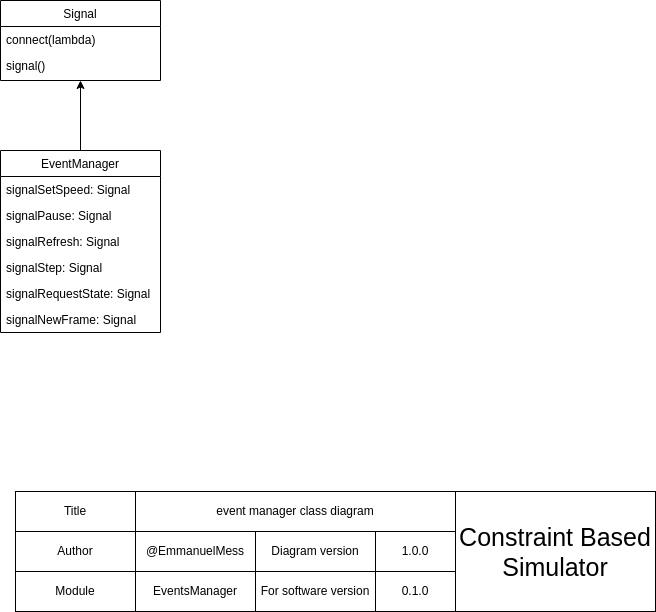

The diagram above was exported from draw.io. Its source (the exported page's mxGraphModel, read from the mxfile embedded in the PNG):
<mxGraphModel dx="1396" dy="843" grid="1" gridSize="10" guides="1" tooltips="1" connect="1" arrows="1" fold="1" page="1" pageScale="1" pageWidth="1169" pageHeight="827" math="0" shadow="0">
  <root>
    <mxCell id="WIyWlLk6GJQsqaUBKTNV-0" />
    <mxCell id="WIyWlLk6GJQsqaUBKTNV-1" parent="WIyWlLk6GJQsqaUBKTNV-0" />
    <mxCell id="zkfFHV4jXpPFQw0GAbJ--6" value="EventManager" style="swimlane;fontStyle=0;align=center;verticalAlign=top;childLayout=stackLayout;horizontal=1;startSize=26;horizontalStack=0;resizeParent=1;resizeLast=0;collapsible=1;marginBottom=0;rounded=0;shadow=0;strokeWidth=1;" parent="WIyWlLk6GJQsqaUBKTNV-1" vertex="1">
      <mxGeometry x="505" y="300" width="160" height="182" as="geometry">
        <mxRectangle x="130" y="380" width="160" height="26" as="alternateBounds" />
      </mxGeometry>
    </mxCell>
    <mxCell id="CMjmf-C1bNGuf1s_lmqw-6" value="signalSetSpeed: Signal" style="text;align=left;verticalAlign=top;spacingLeft=4;spacingRight=4;overflow=hidden;rotatable=0;points=[[0,0.5],[1,0.5]];portConstraint=eastwest;" vertex="1" parent="zkfFHV4jXpPFQw0GAbJ--6">
      <mxGeometry y="26" width="160" height="26" as="geometry" />
    </mxCell>
    <mxCell id="CMjmf-C1bNGuf1s_lmqw-7" value="signalPause: Signal" style="text;align=left;verticalAlign=top;spacingLeft=4;spacingRight=4;overflow=hidden;rotatable=0;points=[[0,0.5],[1,0.5]];portConstraint=eastwest;" vertex="1" parent="zkfFHV4jXpPFQw0GAbJ--6">
      <mxGeometry y="52" width="160" height="26" as="geometry" />
    </mxCell>
    <mxCell id="CMjmf-C1bNGuf1s_lmqw-8" value="signalRefresh: Signal" style="text;align=left;verticalAlign=top;spacingLeft=4;spacingRight=4;overflow=hidden;rotatable=0;points=[[0,0.5],[1,0.5]];portConstraint=eastwest;" vertex="1" parent="zkfFHV4jXpPFQw0GAbJ--6">
      <mxGeometry y="78" width="160" height="26" as="geometry" />
    </mxCell>
    <mxCell id="CMjmf-C1bNGuf1s_lmqw-10" value="signalStep: Signal" style="text;align=left;verticalAlign=top;spacingLeft=4;spacingRight=4;overflow=hidden;rotatable=0;points=[[0,0.5],[1,0.5]];portConstraint=eastwest;" vertex="1" parent="zkfFHV4jXpPFQw0GAbJ--6">
      <mxGeometry y="104" width="160" height="26" as="geometry" />
    </mxCell>
    <mxCell id="CMjmf-C1bNGuf1s_lmqw-11" value="signalRequestState: Signal" style="text;align=left;verticalAlign=top;spacingLeft=4;spacingRight=4;overflow=hidden;rotatable=0;points=[[0,0.5],[1,0.5]];portConstraint=eastwest;" vertex="1" parent="zkfFHV4jXpPFQw0GAbJ--6">
      <mxGeometry y="130" width="160" height="26" as="geometry" />
    </mxCell>
    <mxCell id="CMjmf-C1bNGuf1s_lmqw-9" value="signalNewFrame: Signal" style="text;align=left;verticalAlign=top;spacingLeft=4;spacingRight=4;overflow=hidden;rotatable=0;points=[[0,0.5],[1,0.5]];portConstraint=eastwest;" vertex="1" parent="zkfFHV4jXpPFQw0GAbJ--6">
      <mxGeometry y="156" width="160" height="26" as="geometry" />
    </mxCell>
    <mxCell id="-XGP2u-0EIi3l-pmt6pq-0" value="Title" style="rounded=0;whiteSpace=wrap;html=1;" parent="WIyWlLk6GJQsqaUBKTNV-1" vertex="1">
      <mxGeometry x="520" y="641" width="120" height="40" as="geometry" />
    </mxCell>
    <mxCell id="-XGP2u-0EIi3l-pmt6pq-1" value="event manager class diagram" style="rounded=0;whiteSpace=wrap;html=1;" parent="WIyWlLk6GJQsqaUBKTNV-1" vertex="1">
      <mxGeometry x="640.0000000000001" y="641" width="320" height="40" as="geometry" />
    </mxCell>
    <mxCell id="-XGP2u-0EIi3l-pmt6pq-2" value="Module" style="rounded=0;whiteSpace=wrap;html=1;" parent="WIyWlLk6GJQsqaUBKTNV-1" vertex="1">
      <mxGeometry x="520" y="721" width="120" height="40" as="geometry" />
    </mxCell>
    <mxCell id="-XGP2u-0EIi3l-pmt6pq-3" value="Author" style="rounded=0;whiteSpace=wrap;html=1;" parent="WIyWlLk6GJQsqaUBKTNV-1" vertex="1">
      <mxGeometry x="520" y="681" width="120" height="40" as="geometry" />
    </mxCell>
    <mxCell id="-XGP2u-0EIi3l-pmt6pq-4" value="@EmmanuelMess" style="rounded=0;whiteSpace=wrap;html=1;" parent="WIyWlLk6GJQsqaUBKTNV-1" vertex="1">
      <mxGeometry x="640.0000000000001" y="681" width="120" height="40" as="geometry" />
    </mxCell>
    <mxCell id="-XGP2u-0EIi3l-pmt6pq-5" value="EventsManager" style="rounded=0;whiteSpace=wrap;html=1;" parent="WIyWlLk6GJQsqaUBKTNV-1" vertex="1">
      <mxGeometry x="640.0000000000001" y="721" width="120" height="40" as="geometry" />
    </mxCell>
    <mxCell id="-XGP2u-0EIi3l-pmt6pq-6" value="Diagram version" style="rounded=0;whiteSpace=wrap;html=1;" parent="WIyWlLk6GJQsqaUBKTNV-1" vertex="1">
      <mxGeometry x="759.9999999999999" y="681" width="120" height="40" as="geometry" />
    </mxCell>
    <mxCell id="-XGP2u-0EIi3l-pmt6pq-7" value="&lt;font style=&quot;font-size: 25px;&quot;&gt;Constraint Based Simulator&lt;/font&gt;" style="rounded=0;whiteSpace=wrap;html=1;" parent="WIyWlLk6GJQsqaUBKTNV-1" vertex="1">
      <mxGeometry x="960" y="641" width="200" height="120" as="geometry" />
    </mxCell>
    <mxCell id="-XGP2u-0EIi3l-pmt6pq-8" value="1.0.0" style="rounded=0;whiteSpace=wrap;html=1;" parent="WIyWlLk6GJQsqaUBKTNV-1" vertex="1">
      <mxGeometry x="880.0000000000001" y="681" width="80" height="40" as="geometry" />
    </mxCell>
    <mxCell id="-XGP2u-0EIi3l-pmt6pq-9" value="For software version" style="rounded=0;whiteSpace=wrap;html=1;" parent="WIyWlLk6GJQsqaUBKTNV-1" vertex="1">
      <mxGeometry x="759.9999999999999" y="721" width="120" height="40" as="geometry" />
    </mxCell>
    <mxCell id="-XGP2u-0EIi3l-pmt6pq-10" value="0.1.0" style="rounded=0;whiteSpace=wrap;html=1;" parent="WIyWlLk6GJQsqaUBKTNV-1" vertex="1">
      <mxGeometry x="880.0000000000001" y="721" width="80" height="40" as="geometry" />
    </mxCell>
    <mxCell id="CMjmf-C1bNGuf1s_lmqw-0" value="Signal" style="swimlane;fontStyle=0;align=center;verticalAlign=top;childLayout=stackLayout;horizontal=1;startSize=26;horizontalStack=0;resizeParent=1;resizeLast=0;collapsible=1;marginBottom=0;rounded=0;shadow=0;strokeWidth=1;" vertex="1" parent="WIyWlLk6GJQsqaUBKTNV-1">
      <mxGeometry x="505" y="150" width="160" height="80" as="geometry">
        <mxRectangle x="130" y="380" width="160" height="26" as="alternateBounds" />
      </mxGeometry>
    </mxCell>
    <mxCell id="CMjmf-C1bNGuf1s_lmqw-4" value="connect(lambda)" style="text;align=left;verticalAlign=top;spacingLeft=4;spacingRight=4;overflow=hidden;rotatable=0;points=[[0,0.5],[1,0.5]];portConstraint=eastwest;" vertex="1" parent="CMjmf-C1bNGuf1s_lmqw-0">
      <mxGeometry y="26" width="160" height="26" as="geometry" />
    </mxCell>
    <mxCell id="CMjmf-C1bNGuf1s_lmqw-5" value="signal()" style="text;align=left;verticalAlign=top;spacingLeft=4;spacingRight=4;overflow=hidden;rotatable=0;points=[[0,0.5],[1,0.5]];portConstraint=eastwest;" vertex="1" parent="CMjmf-C1bNGuf1s_lmqw-0">
      <mxGeometry y="52" width="160" height="26" as="geometry" />
    </mxCell>
    <mxCell id="CMjmf-C1bNGuf1s_lmqw-3" style="edgeStyle=orthogonalEdgeStyle;rounded=0;orthogonalLoop=1;jettySize=auto;html=1;" edge="1" parent="WIyWlLk6GJQsqaUBKTNV-1" source="zkfFHV4jXpPFQw0GAbJ--6" target="CMjmf-C1bNGuf1s_lmqw-0">
      <mxGeometry relative="1" as="geometry">
        <mxPoint x="505" y="256" as="sourcePoint" />
        <mxPoint x="390" y="255" as="targetPoint" />
      </mxGeometry>
    </mxCell>
  </root>
</mxGraphModel>